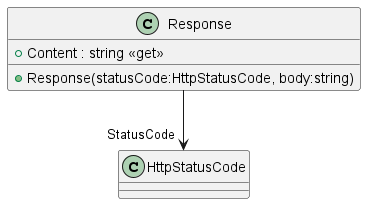

The diagram above was rendered by PlantUML. Its source (embedded in the PNG):
@startuml
class Response {
    + Content : string <<get>>
    + Response(statusCode:HttpStatusCode, body:string)
}
Response --> "StatusCode" HttpStatusCode
@enduml